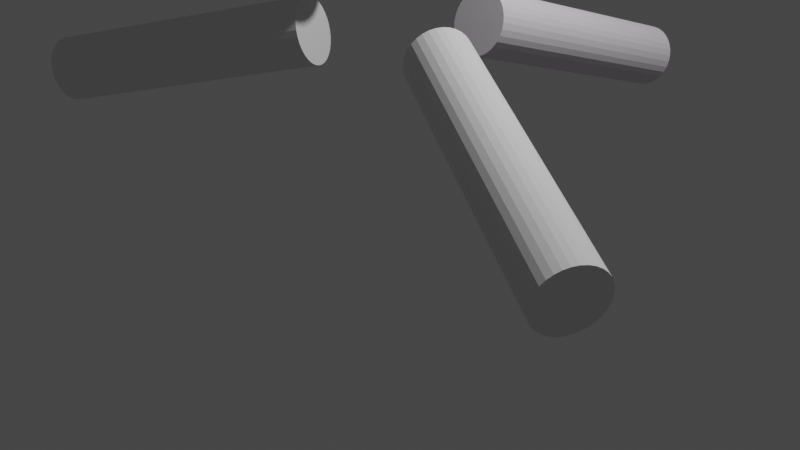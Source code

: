 # Source: metano.blend  (saved by Blender 3.0.42; exported with 4.5.12 LTS)
import bpy
from mathutils import Matrix  # noqa: F401  (used for matrix-valued properties, if any)

bpy.ops.wm.read_factory_settings(use_empty=True)
scene = bpy.context.scene
scene.name = 'Scene'

# ---- collections
col_collection = bpy.data.collections.new('Collection'); scene.collection.children.link(col_collection)

# ---- materials (node trees are filled in below, after node groups)
mat_material_001 = bpy.data.materials.new('Material.001')
mat_material_001.use_transparent_shadow = False
mat_material_001.diffuse_color = (0.8, 0.0, 0.02225, 1.0)
mat_material_007 = bpy.data.materials.new('Material.007')
mat_material_007.use_transparent_shadow = False
mat_material_003 = bpy.data.materials.new('Material.003')
mat_material_003.use_transparent_shadow = False
mat_material_003.diffuse_color = (0.005784, 0.0, 0.8, 1.0)
mat_material_004 = bpy.data.materials.new('Material.004')
mat_material_004.use_transparent_shadow = False
mat_material_004.diffuse_color = (0.0, 0.002222, 0.8, 1.0)
mat_material_006 = bpy.data.materials.new('Material.006')
mat_material_006.use_transparent_shadow = False
mat_material_006.diffuse_color = (0.7969, 0.7471, 0.8, 1.0)
mat_material_005 = bpy.data.materials.new('Material.005')
mat_material_005.use_transparent_shadow = False
mat_material_005.diffuse_color = (0.0, 0.0006772, 0.8, 1.0)
mat_material_002 = bpy.data.materials.new('Material.002')
mat_material_002.use_transparent_shadow = False
mat_material_002.diffuse_color = (0.0, 0.001458, 0.8, 1.0)

# ---- material node trees
mat_material_007.use_nodes = True; mat_material_007.node_tree.nodes.clear()
_N = mat_material_007.node_tree.nodes; _L = mat_material_007.node_tree.links
n0 = _N.new('ShaderNodeBsdfPrincipled'); n0.name = 'Principled BSDF'; n0.location = (10, 300)
n0.distribution = 'GGX'
n0.subsurface_method = 'RANDOM_WALK_SKIN'
n0.inputs[3].default_value = 1.45
n0.inputs[27].default_value = (0.0, 0.0, 0.0, 1.0)
n0.inputs[28].default_value = 1.0
n1 = _N.new('ShaderNodeOutputMaterial'); n1.name = 'Material Output'; n1.location = (300, 300)
_L.new(n0.outputs[0], n1.inputs[0])
n1.is_active_output = True

# ---- world
world_world = bpy.data.worlds.new('World'); scene.world = world_world
world_world.use_nodes = True; world_world.node_tree.nodes.clear()
_N = world_world.node_tree.nodes; _L = world_world.node_tree.links
n0 = _N.new('ShaderNodeOutputWorld'); n0.name = 'World Output'; n0.location = (300, 300)
n1 = _N.new('ShaderNodeBackground'); n1.name = 'Background'; n1.location = (10, 300)
n1.inputs[0].default_value = (0.05088, 0.05088, 0.05088, 1.0)
_L.new(n1.outputs[0], n0.inputs[0])
n0.is_active_output = True
world_world.color = (0.05088, 0.05088, 0.05088)
world_world.use_sun_shadow = False
world_world.sun_shadow_jitter_overblur = 0.0

# ---- cameras
cam_camera = bpy.data.cameras.new('Camera')
cam_camera.clip_end = 100.0
cam_camera.ortho_scale = 7.314

# ---- lights
light_light = bpy.data.lights.new('Light', 'POINT')
light_light.transmission_factor = 0.0
light_light.energy = 1000.0
light_light.shadow_soft_size = 0.1
light_light.shadow_maximum_resolution = 0.006
light_light.use_absolute_resolution = True

# ---- meshes
me_cylinder = bpy.data.meshes.new('Cylinder')
me_cylinder.from_pydata([(0.0, 1.0, -1.0), (0.0, 1.0, 1.0), (0.1951, 0.9808, -1.0), (0.1951, 0.9808, 1.0), (0.3827, 0.9239, -1.0), (0.3827, 0.9239, 1.0), (0.5556, 0.8315, -1.0), (0.5556, 0.8315, 1.0), (0.7071, 0.7071, -1.0), (0.7071, 0.7071, 1.0), (0.8315, 0.5556, -1.0), (0.8315, 0.5556, 1.0), (0.9239, 0.3827, -1.0), (0.9239, 0.3827, 1.0), (0.9808, 0.1951, -1.0), (0.9808, 0.1951, 1.0), (1.0, -4.371e-08, -1.0), (1.0, -4.371e-08, 1.0), (0.9808, -0.1951, -1.0), (0.9808, -0.1951, 1.0), (0.9239, -0.3827, -1.0), (0.9239, -0.3827, 1.0), (0.8315, -0.5556, -1.0), (0.8315, -0.5556, 1.0), (0.7071, -0.7071, -1.0), (0.7071, -0.7071, 1.0), (0.5556, -0.8315, -1.0), (0.5556, -0.8315, 1.0), (0.3827, -0.9239, -1.0), (0.3827, -0.9239, 1.0), (0.1951, -0.9808, -1.0), (0.1951, -0.9808, 1.0), (-8.742e-08, -1.0, -1.0), (-8.742e-08, -1.0, 1.0), (-0.1951, -0.9808, -1.0), (-0.1951, -0.9808, 1.0), (-0.3827, -0.9239, -1.0), (-0.3827, -0.9239, 1.0), (-0.5556, -0.8315, -1.0), (-0.5556, -0.8315, 1.0), (-0.7071, -0.7071, -1.0), (-0.7071, -0.7071, 1.0), (-0.8315, -0.5556, -1.0), (-0.8315, -0.5556, 1.0), (-0.9239, -0.3827, -1.0), (-0.9239, -0.3827, 1.0), (-0.9808, -0.1951, -1.0), (-0.9808, -0.1951, 1.0), (-1.0, 1.192e-08, -1.0), (-1.0, 1.192e-08, 1.0), (-0.9808, 0.1951, -1.0), (-0.9808, 0.1951, 1.0), (-0.9239, 0.3827, -1.0), (-0.9239, 0.3827, 1.0), (-0.8315, 0.5556, -1.0), (-0.8315, 0.5556, 1.0), (-0.7071, 0.7071, -1.0), (-0.7071, 0.7071, 1.0), (-0.5556, 0.8315, -1.0), (-0.5556, 0.8315, 1.0), (-0.3827, 0.9239, -1.0), (-0.3827, 0.9239, 1.0), (-0.1951, 0.9808, -1.0), (-0.1951, 0.9808, 1.0)], [], [(0, 1, 3, 2), (2, 3, 5, 4), (4, 5, 7, 6), (6, 7, 9, 8), (8, 9, 11, 10), (10, 11, 13, 12), (12, 13, 15, 14), (14, 15, 17, 16), (16, 17, 19, 18), (18, 19, 21, 20), (20, 21, 23, 22), (22, 23, 25, 24), (24, 25, 27, 26), (26, 27, 29, 28), (28, 29, 31, 30), (30, 31, 33, 32), (32, 33, 35, 34), (34, 35, 37, 36), (36, 37, 39, 38), (38, 39, 41, 40), (40, 41, 43, 42), (42, 43, 45, 44), (44, 45, 47, 46), (46, 47, 49, 48), (48, 49, 51, 50), (50, 51, 53, 52), (52, 53, 55, 54), (54, 55, 57, 56), (56, 57, 59, 58), (58, 59, 61, 60), (3, 1, 63, 61, 59, 57, 55, 53, 51, 49, 47, 45, 43, 41, 39, 37, 35, 33, 31, 29, 27, 25, 23, 21, 19, 17, 15, 13, 11, 9, 7, 5), (60, 61, 63, 62), (62, 63, 1, 0), (0, 2, 4, 6, 8, 10, 12, 14, 16, 18, 20, 22, 24, 26, 28, 30, 32, 34, 36, 38, 40, 42, 44, 46, 48, 50, 52, 54, 56, 58, 60, 62)])
_uv = me_cylinder.uv_layers.new(name='UVMap')
_uv.uv.foreach_set('vector', [1.0, 0.5, 1.0, 1.0, 0.9688, 1.0, 0.9688, 0.5, 0.9688, 0.5, 0.9688, 1.0, 0.9375, 1.0, 0.9375, 0.5, 0.9375, 0.5, 0.9375, 1.0, 0.9062, 1.0, 0.9062, 0.5, 0.9062, 0.5, 0.9062, 1.0, 0.875, 1.0, 0.875, 0.5, 0.875, 0.5, 0.875, 1.0, 0.8438, 1.0, 0.8438, 0.5, 0.8438, 0.5, 0.8438, 1.0, 0.8125, 1.0, 0.8125, 0.5, 0.8125, 0.5, 0.8125, 1.0, 0.7812, 1.0, 0.7812, 0.5, 0.7812, 0.5, 0.7812, 1.0, 0.75, 1.0, 0.75, 0.5, 0.75, 0.5, 0.75, 1.0, 0.7188, 1.0, 0.7188, 0.5, 0.7188, 0.5, 0.7188, 1.0, 0.6875, 1.0, 0.6875, 0.5, 0.6875, 0.5, 0.6875, 1.0, 0.6562, 1.0, 0.6562, 0.5, 0.6562, 0.5, 0.6562, 1.0, 0.625, 1.0, 0.625, 0.5, 0.625, 0.5, 0.625, 1.0, 0.5938, 1.0, 0.5938, 0.5, 0.5938, 0.5, 0.5938, 1.0, 0.5625, 1.0, 0.5625, 0.5, 0.5625, 0.5, 0.5625, 1.0, 0.5312, 1.0, 0.5312, 0.5, 0.5312, 0.5, 0.5312, 1.0, 0.5, 1.0, 0.5, 0.5, 0.5, 0.5, 0.5, 1.0, 0.4688, 1.0, 0.4688, 0.5, 0.4688, 0.5, 0.4688, 1.0, 0.4375, 1.0, 0.4375, 0.5, 0.4375, 0.5, 0.4375, 1.0, 0.4062, 1.0, 0.4062, 0.5, 0.4062, 0.5, 0.4062, 1.0, 0.375, 1.0, 0.375, 0.5, 0.375, 0.5, 0.375, 1.0, 0.3438, 1.0, 0.3438, 0.5, 0.3438, 0.5, 0.3438, 1.0, 0.3125, 1.0, 0.3125, 0.5, 0.3125, 0.5, 0.3125, 1.0, 0.2812, 1.0, 0.2812, 0.5, 0.2812, 0.5, 0.2812, 1.0, 0.25, 1.0, 0.25, 0.5, 0.25, 0.5, 0.25, 1.0, 0.2188, 1.0, 0.2188, 0.5, 0.2188, 0.5, 0.2188, 1.0, 0.1875, 1.0, 0.1875, 0.5, 0.1875, 0.5, 0.1875, 1.0, 0.1562, 1.0, 0.1562, 0.5, 0.1562, 0.5, 0.1562, 1.0, 0.125, 1.0, 0.125, 0.5, 0.125, 0.5, 0.125, 1.0, 0.09375, 1.0, 0.09375, 0.5, 0.09375, 0.5, 0.09375, 1.0, 0.0625, 1.0, 0.0625, 0.5, 0.2968, 0.4854, 0.25, 0.49, 0.2032, 0.4854, 0.1582, 0.4717, 0.1167, 0.4496, 0.08029, 0.4197, 0.05045, 0.3833, 0.02827, 0.3418, 0.01461, 0.2968, 0.01, 0.25, 0.01461, 0.2032, 0.02827, 0.1582, 0.05045, 0.1167, 0.08029, 0.08029, 0.1167, 0.05045, 0.1582, 0.02827, 0.2032, 0.01461, 0.25, 0.01, 0.2968, 0.01461, 0.3418, 0.02827, 0.3833, 0.05045, 0.4197, 0.08029, 0.4496, 0.1167, 0.4717, 0.1582, 0.4854, 0.2032, 0.49, 0.25, 0.4854, 0.2968, 0.4717, 0.3418, 0.4496, 0.3833, 0.4197, 0.4197, 0.3833, 0.4496, 0.3418, 0.4717, 0.0625, 0.5, 0.0625, 1.0, 0.03125, 1.0, 0.03125, 0.5, 0.03125, 0.5, 0.03125, 1.0, 0.0, 1.0, 0.0, 0.5, 0.75, 0.49, 0.7968, 0.4854, 0.8418, 0.4717, 0.8833, 0.4496, 0.9197, 0.4197, 0.9496, 0.3833, 0.9717, 0.3418, 0.9854, 0.2968, 0.99, 0.25, 0.9854, 0.2032, 0.9717, 0.1582, 0.9496, 0.1167, 0.9197, 0.08029, 0.8833, 0.05045, 0.8418, 0.02827, 0.7968, 0.01461, 0.75, 0.01, 0.7032, 0.01461, 0.6582, 0.02827, 0.6167, 0.05045, 0.5803, 0.08029, 0.5504, 0.1167, 0.5283, 0.1582, 0.5146, 0.2032, 0.51, 0.25, 0.5146, 0.2968, 0.5283, 0.3418, 0.5504, 0.3833, 0.5803, 0.4197, 0.6167, 0.4496, 0.6582, 0.4717, 0.7032, 0.4854])
me_cylinder.materials.append(mat_material_007)
me_cylinder.use_remesh_fix_poles = True
me_cylinder.use_remesh_preserve_attributes = False
me_cylinder.update()
me_cylinder_001 = bpy.data.meshes.new('Cylinder.001')
me_cylinder_001.from_pydata([(0.0, 1.0, -1.0), (0.0, 1.0, 1.0), (0.1951, 0.9808, -1.0), (0.1951, 0.9808, 1.0), (0.3827, 0.9239, -1.0), (0.3827, 0.9239, 1.0), (0.5556, 0.8315, -1.0), (0.5556, 0.8315, 1.0), (0.7071, 0.7071, -1.0), (0.7071, 0.7071, 1.0), (0.8315, 0.5556, -1.0), (0.8315, 0.5556, 1.0), (0.9239, 0.3827, -1.0), (0.9239, 0.3827, 1.0), (0.9808, 0.1951, -1.0), (0.9808, 0.1951, 1.0), (1.0, -4.371e-08, -1.0), (1.0, -4.371e-08, 1.0), (0.9808, -0.1951, -1.0), (0.9808, -0.1951, 1.0), (0.9239, -0.3827, -1.0), (0.9239, -0.3827, 1.0), (0.8315, -0.5556, -1.0), (0.8315, -0.5556, 1.0), (0.7071, -0.7071, -1.0), (0.7071, -0.7071, 1.0), (0.5556, -0.8315, -1.0), (0.5556, -0.8315, 1.0), (0.3827, -0.9239, -1.0), (0.3827, -0.9239, 1.0), (0.1951, -0.9808, -1.0), (0.1951, -0.9808, 1.0), (-8.742e-08, -1.0, -1.0), (-8.742e-08, -1.0, 1.0), (-0.1951, -0.9808, -1.0), (-0.1951, -0.9808, 1.0), (-0.3827, -0.9239, -1.0), (-0.3827, -0.9239, 1.0), (-0.5556, -0.8315, -1.0), (-0.5556, -0.8315, 1.0), (-0.7071, -0.7071, -1.0), (-0.7071, -0.7071, 1.0), (-0.8315, -0.5556, -1.0), (-0.8315, -0.5556, 1.0), (-0.9239, -0.3827, -1.0), (-0.9239, -0.3827, 1.0), (-0.9808, -0.1951, -1.0), (-0.9808, -0.1951, 1.0), (-1.0, 1.192e-08, -1.0), (-1.0, 1.192e-08, 1.0), (-0.9808, 0.1951, -1.0), (-0.9808, 0.1951, 1.0), (-0.9239, 0.3827, -1.0), (-0.9239, 0.3827, 1.0), (-0.8315, 0.5556, -1.0), (-0.8315, 0.5556, 1.0), (-0.7071, 0.7071, -1.0), (-0.7071, 0.7071, 1.0), (-0.5556, 0.8315, -1.0), (-0.5556, 0.8315, 1.0), (-0.3827, 0.9239, -1.0), (-0.3827, 0.9239, 1.0), (-0.1951, 0.9808, -1.0), (-0.1951, 0.9808, 1.0)], [], [(0, 1, 3, 2), (2, 3, 5, 4), (4, 5, 7, 6), (6, 7, 9, 8), (8, 9, 11, 10), (10, 11, 13, 12), (12, 13, 15, 14), (14, 15, 17, 16), (16, 17, 19, 18), (18, 19, 21, 20), (20, 21, 23, 22), (22, 23, 25, 24), (24, 25, 27, 26), (26, 27, 29, 28), (28, 29, 31, 30), (30, 31, 33, 32), (32, 33, 35, 34), (34, 35, 37, 36), (36, 37, 39, 38), (38, 39, 41, 40), (40, 41, 43, 42), (42, 43, 45, 44), (44, 45, 47, 46), (46, 47, 49, 48), (48, 49, 51, 50), (50, 51, 53, 52), (52, 53, 55, 54), (54, 55, 57, 56), (56, 57, 59, 58), (58, 59, 61, 60), (3, 1, 63, 61, 59, 57, 55, 53, 51, 49, 47, 45, 43, 41, 39, 37, 35, 33, 31, 29, 27, 25, 23, 21, 19, 17, 15, 13, 11, 9, 7, 5), (60, 61, 63, 62), (62, 63, 1, 0), (0, 2, 4, 6, 8, 10, 12, 14, 16, 18, 20, 22, 24, 26, 28, 30, 32, 34, 36, 38, 40, 42, 44, 46, 48, 50, 52, 54, 56, 58, 60, 62)])
_uv = me_cylinder_001.uv_layers.new(name='UVMap')
_uv.uv.foreach_set('vector', [1.0, 0.5, 1.0, 1.0, 0.9688, 1.0, 0.9688, 0.5, 0.9688, 0.5, 0.9688, 1.0, 0.9375, 1.0, 0.9375, 0.5, 0.9375, 0.5, 0.9375, 1.0, 0.9062, 1.0, 0.9062, 0.5, 0.9062, 0.5, 0.9062, 1.0, 0.875, 1.0, 0.875, 0.5, 0.875, 0.5, 0.875, 1.0, 0.8438, 1.0, 0.8438, 0.5, 0.8438, 0.5, 0.8438, 1.0, 0.8125, 1.0, 0.8125, 0.5, 0.8125, 0.5, 0.8125, 1.0, 0.7812, 1.0, 0.7812, 0.5, 0.7812, 0.5, 0.7812, 1.0, 0.75, 1.0, 0.75, 0.5, 0.75, 0.5, 0.75, 1.0, 0.7188, 1.0, 0.7188, 0.5, 0.7188, 0.5, 0.7188, 1.0, 0.6875, 1.0, 0.6875, 0.5, 0.6875, 0.5, 0.6875, 1.0, 0.6562, 1.0, 0.6562, 0.5, 0.6562, 0.5, 0.6562, 1.0, 0.625, 1.0, 0.625, 0.5, 0.625, 0.5, 0.625, 1.0, 0.5938, 1.0, 0.5938, 0.5, 0.5938, 0.5, 0.5938, 1.0, 0.5625, 1.0, 0.5625, 0.5, 0.5625, 0.5, 0.5625, 1.0, 0.5312, 1.0, 0.5312, 0.5, 0.5312, 0.5, 0.5312, 1.0, 0.5, 1.0, 0.5, 0.5, 0.5, 0.5, 0.5, 1.0, 0.4688, 1.0, 0.4688, 0.5, 0.4688, 0.5, 0.4688, 1.0, 0.4375, 1.0, 0.4375, 0.5, 0.4375, 0.5, 0.4375, 1.0, 0.4062, 1.0, 0.4062, 0.5, 0.4062, 0.5, 0.4062, 1.0, 0.375, 1.0, 0.375, 0.5, 0.375, 0.5, 0.375, 1.0, 0.3438, 1.0, 0.3438, 0.5, 0.3438, 0.5, 0.3438, 1.0, 0.3125, 1.0, 0.3125, 0.5, 0.3125, 0.5, 0.3125, 1.0, 0.2812, 1.0, 0.2812, 0.5, 0.2812, 0.5, 0.2812, 1.0, 0.25, 1.0, 0.25, 0.5, 0.25, 0.5, 0.25, 1.0, 0.2188, 1.0, 0.2188, 0.5, 0.2188, 0.5, 0.2188, 1.0, 0.1875, 1.0, 0.1875, 0.5, 0.1875, 0.5, 0.1875, 1.0, 0.1562, 1.0, 0.1562, 0.5, 0.1562, 0.5, 0.1562, 1.0, 0.125, 1.0, 0.125, 0.5, 0.125, 0.5, 0.125, 1.0, 0.09375, 1.0, 0.09375, 0.5, 0.09375, 0.5, 0.09375, 1.0, 0.0625, 1.0, 0.0625, 0.5, 0.2968, 0.4854, 0.25, 0.49, 0.2032, 0.4854, 0.1582, 0.4717, 0.1167, 0.4496, 0.08029, 0.4197, 0.05045, 0.3833, 0.02827, 0.3418, 0.01461, 0.2968, 0.01, 0.25, 0.01461, 0.2032, 0.02827, 0.1582, 0.05045, 0.1167, 0.08029, 0.08029, 0.1167, 0.05045, 0.1582, 0.02827, 0.2032, 0.01461, 0.25, 0.01, 0.2968, 0.01461, 0.3418, 0.02827, 0.3833, 0.05045, 0.4197, 0.08029, 0.4496, 0.1167, 0.4717, 0.1582, 0.4854, 0.2032, 0.49, 0.25, 0.4854, 0.2968, 0.4717, 0.3418, 0.4496, 0.3833, 0.4197, 0.4197, 0.3833, 0.4496, 0.3418, 0.4717, 0.0625, 0.5, 0.0625, 1.0, 0.03125, 1.0, 0.03125, 0.5, 0.03125, 0.5, 0.03125, 1.0, 0.0, 1.0, 0.0, 0.5, 0.75, 0.49, 0.7968, 0.4854, 0.8418, 0.4717, 0.8833, 0.4496, 0.9197, 0.4197, 0.9496, 0.3833, 0.9717, 0.3418, 0.9854, 0.2968, 0.99, 0.25, 0.9854, 0.2032, 0.9717, 0.1582, 0.9496, 0.1167, 0.9197, 0.08029, 0.8833, 0.05045, 0.8418, 0.02827, 0.7968, 0.01461, 0.75, 0.01, 0.7032, 0.01461, 0.6582, 0.02827, 0.6167, 0.05045, 0.5803, 0.08029, 0.5504, 0.1167, 0.5283, 0.1582, 0.5146, 0.2032, 0.51, 0.25, 0.5146, 0.2968, 0.5283, 0.3418, 0.5504, 0.3833, 0.5803, 0.4197, 0.6167, 0.4496, 0.6582, 0.4717, 0.7032, 0.4854])
me_cylinder_001.use_remesh_fix_poles = True
me_cylinder_001.use_remesh_preserve_attributes = False
me_cylinder_001.update()
me_cylinder_002 = bpy.data.meshes.new('Cylinder.002')
me_cylinder_002.from_pydata([(0.0, 1.0, -1.0), (0.0, 1.0, 1.0), (0.1951, 0.9808, -1.0), (0.1951, 0.9808, 1.0), (0.3827, 0.9239, -1.0), (0.3827, 0.9239, 1.0), (0.5556, 0.8315, -1.0), (0.5556, 0.8315, 1.0), (0.7071, 0.7071, -1.0), (0.7071, 0.7071, 1.0), (0.8315, 0.5556, -1.0), (0.8315, 0.5556, 1.0), (0.9239, 0.3827, -1.0), (0.9239, 0.3827, 1.0), (0.9808, 0.1951, -1.0), (0.9808, 0.1951, 1.0), (1.0, -4.371e-08, -1.0), (1.0, -4.371e-08, 1.0), (0.9808, -0.1951, -1.0), (0.9808, -0.1951, 1.0), (0.9239, -0.3827, -1.0), (0.9239, -0.3827, 1.0), (0.8315, -0.5556, -1.0), (0.8315, -0.5556, 1.0), (0.7071, -0.7071, -1.0), (0.7071, -0.7071, 1.0), (0.5556, -0.8315, -1.0), (0.5556, -0.8315, 1.0), (0.3827, -0.9239, -1.0), (0.3827, -0.9239, 1.0), (0.1951, -0.9808, -1.0), (0.1951, -0.9808, 1.0), (-8.742e-08, -1.0, -1.0), (-8.742e-08, -1.0, 1.0), (-0.1951, -0.9808, -1.0), (-0.1951, -0.9808, 1.0), (-0.3827, -0.9239, -1.0), (-0.3827, -0.9239, 1.0), (-0.5556, -0.8315, -1.0), (-0.5556, -0.8315, 1.0), (-0.7071, -0.7071, -1.0), (-0.7071, -0.7071, 1.0), (-0.8315, -0.5556, -1.0), (-0.8315, -0.5556, 1.0), (-0.9239, -0.3827, -1.0), (-0.9239, -0.3827, 1.0), (-0.9808, -0.1951, -1.0), (-0.9808, -0.1951, 1.0), (-1.0, 1.192e-08, -1.0), (-1.0, 1.192e-08, 1.0), (-0.9808, 0.1951, -1.0), (-0.9808, 0.1951, 1.0), (-0.9239, 0.3827, -1.0), (-0.9239, 0.3827, 1.0), (-0.8315, 0.5556, -1.0), (-0.8315, 0.5556, 1.0), (-0.7071, 0.7071, -1.0), (-0.7071, 0.7071, 1.0), (-0.5556, 0.8315, -1.0), (-0.5556, 0.8315, 1.0), (-0.3827, 0.9239, -1.0), (-0.3827, 0.9239, 1.0), (-0.1951, 0.9808, -1.0), (-0.1951, 0.9808, 1.0)], [], [(0, 1, 3, 2), (2, 3, 5, 4), (4, 5, 7, 6), (6, 7, 9, 8), (8, 9, 11, 10), (10, 11, 13, 12), (12, 13, 15, 14), (14, 15, 17, 16), (16, 17, 19, 18), (18, 19, 21, 20), (20, 21, 23, 22), (22, 23, 25, 24), (24, 25, 27, 26), (26, 27, 29, 28), (28, 29, 31, 30), (30, 31, 33, 32), (32, 33, 35, 34), (34, 35, 37, 36), (36, 37, 39, 38), (38, 39, 41, 40), (40, 41, 43, 42), (42, 43, 45, 44), (44, 45, 47, 46), (46, 47, 49, 48), (48, 49, 51, 50), (50, 51, 53, 52), (52, 53, 55, 54), (54, 55, 57, 56), (56, 57, 59, 58), (58, 59, 61, 60), (3, 1, 63, 61, 59, 57, 55, 53, 51, 49, 47, 45, 43, 41, 39, 37, 35, 33, 31, 29, 27, 25, 23, 21, 19, 17, 15, 13, 11, 9, 7, 5), (60, 61, 63, 62), (62, 63, 1, 0), (0, 2, 4, 6, 8, 10, 12, 14, 16, 18, 20, 22, 24, 26, 28, 30, 32, 34, 36, 38, 40, 42, 44, 46, 48, 50, 52, 54, 56, 58, 60, 62)])
_uv = me_cylinder_002.uv_layers.new(name='UVMap')
_uv.uv.foreach_set('vector', [1.0, 0.5, 1.0, 1.0, 0.9688, 1.0, 0.9688, 0.5, 0.9688, 0.5, 0.9688, 1.0, 0.9375, 1.0, 0.9375, 0.5, 0.9375, 0.5, 0.9375, 1.0, 0.9062, 1.0, 0.9062, 0.5, 0.9062, 0.5, 0.9062, 1.0, 0.875, 1.0, 0.875, 0.5, 0.875, 0.5, 0.875, 1.0, 0.8438, 1.0, 0.8438, 0.5, 0.8438, 0.5, 0.8438, 1.0, 0.8125, 1.0, 0.8125, 0.5, 0.8125, 0.5, 0.8125, 1.0, 0.7812, 1.0, 0.7812, 0.5, 0.7812, 0.5, 0.7812, 1.0, 0.75, 1.0, 0.75, 0.5, 0.75, 0.5, 0.75, 1.0, 0.7188, 1.0, 0.7188, 0.5, 0.7188, 0.5, 0.7188, 1.0, 0.6875, 1.0, 0.6875, 0.5, 0.6875, 0.5, 0.6875, 1.0, 0.6562, 1.0, 0.6562, 0.5, 0.6562, 0.5, 0.6562, 1.0, 0.625, 1.0, 0.625, 0.5, 0.625, 0.5, 0.625, 1.0, 0.5938, 1.0, 0.5938, 0.5, 0.5938, 0.5, 0.5938, 1.0, 0.5625, 1.0, 0.5625, 0.5, 0.5625, 0.5, 0.5625, 1.0, 0.5312, 1.0, 0.5312, 0.5, 0.5312, 0.5, 0.5312, 1.0, 0.5, 1.0, 0.5, 0.5, 0.5, 0.5, 0.5, 1.0, 0.4688, 1.0, 0.4688, 0.5, 0.4688, 0.5, 0.4688, 1.0, 0.4375, 1.0, 0.4375, 0.5, 0.4375, 0.5, 0.4375, 1.0, 0.4062, 1.0, 0.4062, 0.5, 0.4062, 0.5, 0.4062, 1.0, 0.375, 1.0, 0.375, 0.5, 0.375, 0.5, 0.375, 1.0, 0.3438, 1.0, 0.3438, 0.5, 0.3438, 0.5, 0.3438, 1.0, 0.3125, 1.0, 0.3125, 0.5, 0.3125, 0.5, 0.3125, 1.0, 0.2812, 1.0, 0.2812, 0.5, 0.2812, 0.5, 0.2812, 1.0, 0.25, 1.0, 0.25, 0.5, 0.25, 0.5, 0.25, 1.0, 0.2188, 1.0, 0.2188, 0.5, 0.2188, 0.5, 0.2188, 1.0, 0.1875, 1.0, 0.1875, 0.5, 0.1875, 0.5, 0.1875, 1.0, 0.1562, 1.0, 0.1562, 0.5, 0.1562, 0.5, 0.1562, 1.0, 0.125, 1.0, 0.125, 0.5, 0.125, 0.5, 0.125, 1.0, 0.09375, 1.0, 0.09375, 0.5, 0.09375, 0.5, 0.09375, 1.0, 0.0625, 1.0, 0.0625, 0.5, 0.2968, 0.4854, 0.25, 0.49, 0.2032, 0.4854, 0.1582, 0.4717, 0.1167, 0.4496, 0.08029, 0.4197, 0.05045, 0.3833, 0.02827, 0.3418, 0.01461, 0.2968, 0.01, 0.25, 0.01461, 0.2032, 0.02827, 0.1582, 0.05045, 0.1167, 0.08029, 0.08029, 0.1167, 0.05045, 0.1582, 0.02827, 0.2032, 0.01461, 0.25, 0.01, 0.2968, 0.01461, 0.3418, 0.02827, 0.3833, 0.05045, 0.4197, 0.08029, 0.4496, 0.1167, 0.4717, 0.1582, 0.4854, 0.2032, 0.49, 0.25, 0.4854, 0.2968, 0.4717, 0.3418, 0.4496, 0.3833, 0.4197, 0.4197, 0.3833, 0.4496, 0.3418, 0.4717, 0.0625, 0.5, 0.0625, 1.0, 0.03125, 1.0, 0.03125, 0.5, 0.03125, 0.5, 0.03125, 1.0, 0.0, 1.0, 0.0, 0.5, 0.75, 0.49, 0.7968, 0.4854, 0.8418, 0.4717, 0.8833, 0.4496, 0.9197, 0.4197, 0.9496, 0.3833, 0.9717, 0.3418, 0.9854, 0.2968, 0.99, 0.25, 0.9854, 0.2032, 0.9717, 0.1582, 0.9496, 0.1167, 0.9197, 0.08029, 0.8833, 0.05045, 0.8418, 0.02827, 0.7968, 0.01461, 0.75, 0.01, 0.7032, 0.01461, 0.6582, 0.02827, 0.6167, 0.05045, 0.5803, 0.08029, 0.5504, 0.1167, 0.5283, 0.1582, 0.5146, 0.2032, 0.51, 0.25, 0.5146, 0.2968, 0.5283, 0.3418, 0.5504, 0.3833, 0.5803, 0.4197, 0.6167, 0.4496, 0.6582, 0.4717, 0.7032, 0.4854])
me_cylinder_002.materials.append(mat_material_006)
me_cylinder_002.use_remesh_fix_poles = True
me_cylinder_002.use_remesh_preserve_attributes = False
me_cylinder_002.update()
me_cylinder_003 = bpy.data.meshes.new('Cylinder.003')
me_cylinder_003.from_pydata([(0.0, 1.0, -1.0), (0.0, 1.0, 1.0), (0.1951, 0.9808, -1.0), (0.1951, 0.9808, 1.0), (0.3827, 0.9239, -1.0), (0.3827, 0.9239, 1.0), (0.5556, 0.8315, -1.0), (0.5556, 0.8315, 1.0), (0.7071, 0.7071, -1.0), (0.7071, 0.7071, 1.0), (0.8315, 0.5556, -1.0), (0.8315, 0.5556, 1.0), (0.9239, 0.3827, -1.0), (0.9239, 0.3827, 1.0), (0.9808, 0.1951, -1.0), (0.9808, 0.1951, 1.0), (1.0, -4.371e-08, -1.0), (1.0, -4.371e-08, 1.0), (0.9808, -0.1951, -1.0), (0.9808, -0.1951, 1.0), (0.9239, -0.3827, -1.0), (0.9239, -0.3827, 1.0), (0.8315, -0.5556, -1.0), (0.8315, -0.5556, 1.0), (0.7071, -0.7071, -1.0), (0.7071, -0.7071, 1.0), (0.5556, -0.8315, -1.0), (0.5556, -0.8315, 1.0), (0.3827, -0.9239, -1.0), (0.3827, -0.9239, 1.0), (0.1951, -0.9808, -1.0), (0.1951, -0.9808, 1.0), (-8.742e-08, -1.0, -1.0), (-8.742e-08, -1.0, 1.0), (-0.1951, -0.9808, -1.0), (-0.1951, -0.9808, 1.0), (-0.3827, -0.9239, -1.0), (-0.3827, -0.9239, 1.0), (-0.5556, -0.8315, -1.0), (-0.5556, -0.8315, 1.0), (-0.7071, -0.7071, -1.0), (-0.7071, -0.7071, 1.0), (-0.8315, -0.5556, -1.0), (-0.8315, -0.5556, 1.0), (-0.9239, -0.3827, -1.0), (-0.9239, -0.3827, 1.0), (-0.9808, -0.1951, -1.0), (-0.9808, -0.1951, 1.0), (-1.0, 1.192e-08, -1.0), (-1.0, 1.192e-08, 1.0), (-0.9808, 0.1951, -1.0), (-0.9808, 0.1951, 1.0), (-0.9239, 0.3827, -1.0), (-0.9239, 0.3827, 1.0), (-0.8315, 0.5556, -1.0), (-0.8315, 0.5556, 1.0), (-0.7071, 0.7071, -1.0), (-0.7071, 0.7071, 1.0), (-0.5556, 0.8315, -1.0), (-0.5556, 0.8315, 1.0), (-0.3827, 0.9239, -1.0), (-0.3827, 0.9239, 1.0), (-0.1951, 0.9808, -1.0), (-0.1951, 0.9808, 1.0)], [], [(0, 1, 3, 2), (2, 3, 5, 4), (4, 5, 7, 6), (6, 7, 9, 8), (8, 9, 11, 10), (10, 11, 13, 12), (12, 13, 15, 14), (14, 15, 17, 16), (16, 17, 19, 18), (18, 19, 21, 20), (20, 21, 23, 22), (22, 23, 25, 24), (24, 25, 27, 26), (26, 27, 29, 28), (28, 29, 31, 30), (30, 31, 33, 32), (32, 33, 35, 34), (34, 35, 37, 36), (36, 37, 39, 38), (38, 39, 41, 40), (40, 41, 43, 42), (42, 43, 45, 44), (44, 45, 47, 46), (46, 47, 49, 48), (48, 49, 51, 50), (50, 51, 53, 52), (52, 53, 55, 54), (54, 55, 57, 56), (56, 57, 59, 58), (58, 59, 61, 60), (3, 1, 63, 61, 59, 57, 55, 53, 51, 49, 47, 45, 43, 41, 39, 37, 35, 33, 31, 29, 27, 25, 23, 21, 19, 17, 15, 13, 11, 9, 7, 5), (60, 61, 63, 62), (62, 63, 1, 0), (0, 2, 4, 6, 8, 10, 12, 14, 16, 18, 20, 22, 24, 26, 28, 30, 32, 34, 36, 38, 40, 42, 44, 46, 48, 50, 52, 54, 56, 58, 60, 62)])
_uv = me_cylinder_003.uv_layers.new(name='UVMap')
_uv.uv.foreach_set('vector', [1.0, 0.5, 1.0, 1.0, 0.9688, 1.0, 0.9688, 0.5, 0.9688, 0.5, 0.9688, 1.0, 0.9375, 1.0, 0.9375, 0.5, 0.9375, 0.5, 0.9375, 1.0, 0.9062, 1.0, 0.9062, 0.5, 0.9062, 0.5, 0.9062, 1.0, 0.875, 1.0, 0.875, 0.5, 0.875, 0.5, 0.875, 1.0, 0.8438, 1.0, 0.8438, 0.5, 0.8438, 0.5, 0.8438, 1.0, 0.8125, 1.0, 0.8125, 0.5, 0.8125, 0.5, 0.8125, 1.0, 0.7812, 1.0, 0.7812, 0.5, 0.7812, 0.5, 0.7812, 1.0, 0.75, 1.0, 0.75, 0.5, 0.75, 0.5, 0.75, 1.0, 0.7188, 1.0, 0.7188, 0.5, 0.7188, 0.5, 0.7188, 1.0, 0.6875, 1.0, 0.6875, 0.5, 0.6875, 0.5, 0.6875, 1.0, 0.6562, 1.0, 0.6562, 0.5, 0.6562, 0.5, 0.6562, 1.0, 0.625, 1.0, 0.625, 0.5, 0.625, 0.5, 0.625, 1.0, 0.5938, 1.0, 0.5938, 0.5, 0.5938, 0.5, 0.5938, 1.0, 0.5625, 1.0, 0.5625, 0.5, 0.5625, 0.5, 0.5625, 1.0, 0.5312, 1.0, 0.5312, 0.5, 0.5312, 0.5, 0.5312, 1.0, 0.5, 1.0, 0.5, 0.5, 0.5, 0.5, 0.5, 1.0, 0.4688, 1.0, 0.4688, 0.5, 0.4688, 0.5, 0.4688, 1.0, 0.4375, 1.0, 0.4375, 0.5, 0.4375, 0.5, 0.4375, 1.0, 0.4062, 1.0, 0.4062, 0.5, 0.4062, 0.5, 0.4062, 1.0, 0.375, 1.0, 0.375, 0.5, 0.375, 0.5, 0.375, 1.0, 0.3438, 1.0, 0.3438, 0.5, 0.3438, 0.5, 0.3438, 1.0, 0.3125, 1.0, 0.3125, 0.5, 0.3125, 0.5, 0.3125, 1.0, 0.2812, 1.0, 0.2812, 0.5, 0.2812, 0.5, 0.2812, 1.0, 0.25, 1.0, 0.25, 0.5, 0.25, 0.5, 0.25, 1.0, 0.2188, 1.0, 0.2188, 0.5, 0.2188, 0.5, 0.2188, 1.0, 0.1875, 1.0, 0.1875, 0.5, 0.1875, 0.5, 0.1875, 1.0, 0.1562, 1.0, 0.1562, 0.5, 0.1562, 0.5, 0.1562, 1.0, 0.125, 1.0, 0.125, 0.5, 0.125, 0.5, 0.125, 1.0, 0.09375, 1.0, 0.09375, 0.5, 0.09375, 0.5, 0.09375, 1.0, 0.0625, 1.0, 0.0625, 0.5, 0.2968, 0.4854, 0.25, 0.49, 0.2032, 0.4854, 0.1582, 0.4717, 0.1167, 0.4496, 0.08029, 0.4197, 0.05045, 0.3833, 0.02827, 0.3418, 0.01461, 0.2968, 0.01, 0.25, 0.01461, 0.2032, 0.02827, 0.1582, 0.05045, 0.1167, 0.08029, 0.08029, 0.1167, 0.05045, 0.1582, 0.02827, 0.2032, 0.01461, 0.25, 0.01, 0.2968, 0.01461, 0.3418, 0.02827, 0.3833, 0.05045, 0.4197, 0.08029, 0.4496, 0.1167, 0.4717, 0.1582, 0.4854, 0.2032, 0.49, 0.25, 0.4854, 0.2968, 0.4717, 0.3418, 0.4496, 0.3833, 0.4197, 0.4197, 0.3833, 0.4496, 0.3418, 0.4717, 0.0625, 0.5, 0.0625, 1.0, 0.03125, 1.0, 0.03125, 0.5, 0.03125, 0.5, 0.03125, 1.0, 0.0, 1.0, 0.0, 0.5, 0.75, 0.49, 0.7968, 0.4854, 0.8418, 0.4717, 0.8833, 0.4496, 0.9197, 0.4197, 0.9496, 0.3833, 0.9717, 0.3418, 0.9854, 0.2968, 0.99, 0.25, 0.9854, 0.2032, 0.9717, 0.1582, 0.9496, 0.1167, 0.9197, 0.08029, 0.8833, 0.05045, 0.8418, 0.02827, 0.7968, 0.01461, 0.75, 0.01, 0.7032, 0.01461, 0.6582, 0.02827, 0.6167, 0.05045, 0.5803, 0.08029, 0.5504, 0.1167, 0.5283, 0.1582, 0.5146, 0.2032, 0.51, 0.25, 0.5146, 0.2968, 0.5283, 0.3418, 0.5504, 0.3833, 0.5803, 0.4197, 0.6167, 0.4496, 0.6582, 0.4717, 0.7032, 0.4854])
me_cylinder_003.use_remesh_fix_poles = True
me_cylinder_003.use_remesh_preserve_attributes = False
me_cylinder_003.update()

# ---- curves / text
cu_surfsphere = bpy.data.curves.new('SurfSphere', 'CURVE')
cu_surfsphere.dimensions = '3D'
_sp = cu_surfsphere.splines.new('NURBS'); _sp.points.add(39)
_sp.points.foreach_set('co', [0.0, 0.0, -1.0, 1.0, -1.0, 0.0, -1.0, 0.7071, -1.0, 0.0, 0.0, 1.0, -1.0, 0.0, 1.0, 0.7071, 0.0, 0.0, 1.0, 1.0, 0.0, 0.0, -1.0, 0.3536, -1.0, -1.0, -1.0, 0.25, -1.0, -1.0, 0.0, 0.3536, -1.0, -1.0, 1.0, 0.25, 0.0, 0.0, 1.0, 0.3536, 0.0, 0.0, -1.0, 1.0, 0.0, -1.0, -1.0, 0.7071, 0.0, -1.0, 0.0, 1.0, 0.0, -1.0, 1.0, 0.7071, 0.0, 0.0, 1.0, 1.0, 0.0, 0.0, -1.0, 0.3536, 1.0, -1.0, -1.0, 0.25, 1.0, -1.0, 0.0, 0.3536, 1.0, -1.0, 1.0, 0.25, 0.0, 0.0, 1.0, 0.3536, 0.0, 0.0, -1.0, 1.0, 1.0, 0.0, -1.0, 0.7071, 1.0, 0.0, 0.0, 1.0, 1.0, 0.0, 1.0, 0.7071, 0.0, 0.0, 1.0, 1.0, 0.0, 0.0, -1.0, 0.3536, 1.0, 1.0, -1.0, 0.25, 1.0, 1.0, 0.0, 0.3536, 1.0, 1.0, 1.0, 0.25, 0.0, 0.0, 1.0, 0.3536, 0.0, 0.0, -1.0, 1.0, 0.0, 1.0, -1.0, 0.7071, 0.0, 1.0, 0.0, 1.0, 0.0, 1.0, 1.0, 0.7071, 0.0, 0.0, 1.0, 1.0, 0.0, 0.0, -1.0, 0.3536, -1.0, 1.0, -1.0, 0.25, -1.0, 1.0, 0.0, 0.3536, -1.0, 1.0, 1.0, 0.25, 0.0, 0.0, 1.0, 0.3536])
_sp.points.foreach_set('radius', [0.0, 0.0, 0.0, 0.0, 0.0, 0.0, 0.0, 0.0, 0.0, 0.0, 0.0, 0.0, 0.0, 0.0, 0.0, 0.0, 0.0, 0.0, 0.0, 0.0, 0.0, 0.0, 0.0, 0.0, 0.0, 0.0, 0.0, 0.0, 0.0, 0.0, 0.0, 0.0, 0.0, 0.0, 0.0, 0.0, 0.0, 0.0, 0.0, 0.0])
_sp.order_u = 3
_sp.resolution_u = 4
_sp.resolution_v = 4
_sp.use_cyclic_v = True
_sp.use_endpoint_u = True
_sp.use_bezier_u = True
cu_surfsphere.materials.append(mat_material_001)
cu_surfsphere.resolution_u = 4
cu_surfsphere.resolution_v = 4
cu_surfsphere.fill_mode = 'FULL'
cu_surfsphere_001 = bpy.data.curves.new('SurfSphere.001', 'CURVE')
cu_surfsphere_001.dimensions = '3D'
_sp = cu_surfsphere_001.splines.new('NURBS'); _sp.points.add(39)
_sp.points.foreach_set('co', [0.0, 0.0, -1.0, 1.0, -1.0, 0.0, -1.0, 0.7071, -1.0, 0.0, 0.0, 1.0, -1.0, 0.0, 1.0, 0.7071, 0.0, 0.0, 1.0, 1.0, 0.0, 0.0, -1.0, 0.3536, -1.0, -1.0, -1.0, 0.25, -1.0, -1.0, 0.0, 0.3536, -1.0, -1.0, 1.0, 0.25, 0.0, 0.0, 1.0, 0.3536, 0.0, 0.0, -1.0, 1.0, 0.0, -1.0, -1.0, 0.7071, 0.0, -1.0, 0.0, 1.0, 0.0, -1.0, 1.0, 0.7071, 0.0, 0.0, 1.0, 1.0, 0.0, 0.0, -1.0, 0.3536, 1.0, -1.0, -1.0, 0.25, 1.0, -1.0, 0.0, 0.3536, 1.0, -1.0, 1.0, 0.25, 0.0, 0.0, 1.0, 0.3536, 0.0, 0.0, -1.0, 1.0, 1.0, 0.0, -1.0, 0.7071, 1.0, 0.0, 0.0, 1.0, 1.0, 0.0, 1.0, 0.7071, 0.0, 0.0, 1.0, 1.0, 0.0, 0.0, -1.0, 0.3536, 1.0, 1.0, -1.0, 0.25, 1.0, 1.0, 0.0, 0.3536, 1.0, 1.0, 1.0, 0.25, 0.0, 0.0, 1.0, 0.3536, 0.0, 0.0, -1.0, 1.0, 0.0, 1.0, -1.0, 0.7071, 0.0, 1.0, 0.0, 1.0, 0.0, 1.0, 1.0, 0.7071, 0.0, 0.0, 1.0, 1.0, 0.0, 0.0, -1.0, 0.3536, -1.0, 1.0, -1.0, 0.25, -1.0, 1.0, 0.0, 0.3536, -1.0, 1.0, 1.0, 0.25, 0.0, 0.0, 1.0, 0.3536])
_sp.points.foreach_set('radius', [0.0, 0.0, 0.0, 0.0, 0.0, 0.0, 0.0, 0.0, 0.0, 0.0, 0.0, 0.0, 0.0, 0.0, 0.0, 0.0, 0.0, 0.0, 0.0, 0.0, 0.0, 0.0, 0.0, 0.0, 0.0, 0.0, 0.0, 0.0, 0.0, 0.0, 0.0, 0.0, 0.0, 0.0, 0.0, 0.0, 0.0, 0.0, 0.0, 0.0])
_sp.order_u = 3
_sp.resolution_u = 4
_sp.resolution_v = 4
_sp.use_cyclic_v = True
_sp.use_endpoint_u = True
_sp.use_bezier_u = True
cu_surfsphere_001.materials.append(mat_material_003)
cu_surfsphere_001.resolution_u = 4
cu_surfsphere_001.resolution_v = 4
cu_surfsphere_001.fill_mode = 'FULL'
cu_surfsphere_002 = bpy.data.curves.new('SurfSphere.002', 'CURVE')
cu_surfsphere_002.dimensions = '3D'
_sp = cu_surfsphere_002.splines.new('NURBS'); _sp.points.add(39)
_sp.points.foreach_set('co', [0.0, 0.0, -1.0, 1.0, -1.0, 0.0, -1.0, 0.7071, -1.0, 0.0, 0.0, 1.0, -1.0, 0.0, 1.0, 0.7071, 0.0, 0.0, 1.0, 1.0, 0.0, 0.0, -1.0, 0.3536, -1.0, -1.0, -1.0, 0.25, -1.0, -1.0, 0.0, 0.3536, -1.0, -1.0, 1.0, 0.25, 0.0, 0.0, 1.0, 0.3536, 0.0, 0.0, -1.0, 1.0, 0.0, -1.0, -1.0, 0.7071, 0.0, -1.0, 0.0, 1.0, 0.0, -1.0, 1.0, 0.7071, 0.0, 0.0, 1.0, 1.0, 0.0, 0.0, -1.0, 0.3536, 1.0, -1.0, -1.0, 0.25, 1.0, -1.0, 0.0, 0.3536, 1.0, -1.0, 1.0, 0.25, 0.0, 0.0, 1.0, 0.3536, 0.0, 0.0, -1.0, 1.0, 1.0, 0.0, -1.0, 0.7071, 1.0, 0.0, 0.0, 1.0, 1.0, 0.0, 1.0, 0.7071, 0.0, 0.0, 1.0, 1.0, 0.0, 0.0, -1.0, 0.3536, 1.0, 1.0, -1.0, 0.25, 1.0, 1.0, 0.0, 0.3536, 1.0, 1.0, 1.0, 0.25, 0.0, 0.0, 1.0, 0.3536, 0.0, 0.0, -1.0, 1.0, 0.0, 1.0, -1.0, 0.7071, 0.0, 1.0, 0.0, 1.0, 0.0, 1.0, 1.0, 0.7071, 0.0, 0.0, 1.0, 1.0, 0.0, 0.0, -1.0, 0.3536, -1.0, 1.0, -1.0, 0.25, -1.0, 1.0, 0.0, 0.3536, -1.0, 1.0, 1.0, 0.25, 0.0, 0.0, 1.0, 0.3536])
_sp.points.foreach_set('radius', [0.0, 0.0, 0.0, 0.0, 0.0, 0.0, 0.0, 0.0, 0.0, 0.0, 0.0, 0.0, 0.0, 0.0, 0.0, 0.0, 0.0, 0.0, 0.0, 0.0, 0.0, 0.0, 0.0, 0.0, 0.0, 0.0, 0.0, 0.0, 0.0, 0.0, 0.0, 0.0, 0.0, 0.0, 0.0, 0.0, 0.0, 0.0, 0.0, 0.0])
_sp.order_u = 3
_sp.resolution_u = 4
_sp.resolution_v = 4
_sp.use_cyclic_v = True
_sp.use_endpoint_u = True
_sp.use_bezier_u = True
cu_surfsphere_002.materials.append(mat_material_004)
cu_surfsphere_002.resolution_u = 4
cu_surfsphere_002.resolution_v = 4
cu_surfsphere_002.fill_mode = 'FULL'
cu_surfsphere_003 = bpy.data.curves.new('SurfSphere.003', 'CURVE')
cu_surfsphere_003.dimensions = '3D'
_sp = cu_surfsphere_003.splines.new('NURBS'); _sp.points.add(39)
_sp.points.foreach_set('co', [0.0, 0.0, -1.0, 1.0, -1.0, 0.0, -1.0, 0.7071, -1.0, 0.0, 0.0, 1.0, -1.0, 0.0, 1.0, 0.7071, 0.0, 0.0, 1.0, 1.0, 0.0, 0.0, -1.0, 0.3536, -1.0, -1.0, -1.0, 0.25, -1.0, -1.0, 0.0, 0.3536, -1.0, -1.0, 1.0, 0.25, 0.0, 0.0, 1.0, 0.3536, 0.0, 0.0, -1.0, 1.0, 0.0, -1.0, -1.0, 0.7071, 0.0, -1.0, 0.0, 1.0, 0.0, -1.0, 1.0, 0.7071, 0.0, 0.0, 1.0, 1.0, 0.0, 0.0, -1.0, 0.3536, 1.0, -1.0, -1.0, 0.25, 1.0, -1.0, 0.0, 0.3536, 1.0, -1.0, 1.0, 0.25, 0.0, 0.0, 1.0, 0.3536, 0.0, 0.0, -1.0, 1.0, 1.0, 0.0, -1.0, 0.7071, 1.0, 0.0, 0.0, 1.0, 1.0, 0.0, 1.0, 0.7071, 0.0, 0.0, 1.0, 1.0, 0.0, 0.0, -1.0, 0.3536, 1.0, 1.0, -1.0, 0.25, 1.0, 1.0, 0.0, 0.3536, 1.0, 1.0, 1.0, 0.25, 0.0, 0.0, 1.0, 0.3536, 0.0, 0.0, -1.0, 1.0, 0.0, 1.0, -1.0, 0.7071, 0.0, 1.0, 0.0, 1.0, 0.0, 1.0, 1.0, 0.7071, 0.0, 0.0, 1.0, 1.0, 0.0, 0.0, -1.0, 0.3536, -1.0, 1.0, -1.0, 0.25, -1.0, 1.0, 0.0, 0.3536, -1.0, 1.0, 1.0, 0.25, 0.0, 0.0, 1.0, 0.3536])
_sp.points.foreach_set('radius', [0.0, 0.0, 0.0, 0.0, 0.0, 0.0, 0.0, 0.0, 0.0, 0.0, 0.0, 0.0, 0.0, 0.0, 0.0, 0.0, 0.0, 0.0, 0.0, 0.0, 0.0, 0.0, 0.0, 0.0, 0.0, 0.0, 0.0, 0.0, 0.0, 0.0, 0.0, 0.0, 0.0, 0.0, 0.0, 0.0, 0.0, 0.0, 0.0, 0.0])
_sp.order_u = 3
_sp.resolution_u = 4
_sp.resolution_v = 4
_sp.use_cyclic_v = True
_sp.use_endpoint_u = True
_sp.use_bezier_u = True
cu_surfsphere_003.materials.append(mat_material_005)
cu_surfsphere_003.resolution_u = 4
cu_surfsphere_003.resolution_v = 4
cu_surfsphere_003.fill_mode = 'FULL'
cu_surfsphere_004 = bpy.data.curves.new('SurfSphere.004', 'CURVE')
cu_surfsphere_004.dimensions = '3D'
_sp = cu_surfsphere_004.splines.new('NURBS'); _sp.points.add(39)
_sp.points.foreach_set('co', [0.0, 0.0, -1.0, 1.0, -1.0, 0.0, -1.0, 0.7071, -1.0, 0.0, 0.0, 1.0, -1.0, 0.0, 1.0, 0.7071, 0.0, 0.0, 1.0, 1.0, 0.0, 0.0, -1.0, 0.3536, -1.0, -1.0, -1.0, 0.25, -1.0, -1.0, 0.0, 0.3536, -1.0, -1.0, 1.0, 0.25, 0.0, 0.0, 1.0, 0.3536, 0.0, 0.0, -1.0, 1.0, 0.0, -1.0, -1.0, 0.7071, 0.0, -1.0, 0.0, 1.0, 0.0, -1.0, 1.0, 0.7071, 0.0, 0.0, 1.0, 1.0, 0.0, 0.0, -1.0, 0.3536, 1.0, -1.0, -1.0, 0.25, 1.0, -1.0, 0.0, 0.3536, 1.0, -1.0, 1.0, 0.25, 0.0, 0.0, 1.0, 0.3536, 0.0, 0.0, -1.0, 1.0, 1.0, 0.0, -1.0, 0.7071, 1.0, 0.0, 0.0, 1.0, 1.0, 0.0, 1.0, 0.7071, 0.0, 0.0, 1.0, 1.0, 0.0, 0.0, -1.0, 0.3536, 1.0, 1.0, -1.0, 0.25, 1.0, 1.0, 0.0, 0.3536, 1.0, 1.0, 1.0, 0.25, 0.0, 0.0, 1.0, 0.3536, 0.0, 0.0, -1.0, 1.0, 0.0, 1.0, -1.0, 0.7071, 0.0, 1.0, 0.0, 1.0, 0.0, 1.0, 1.0, 0.7071, 0.0, 0.0, 1.0, 1.0, 0.0, 0.0, -1.0, 0.3536, -1.0, 1.0, -1.0, 0.25, -1.0, 1.0, 0.0, 0.3536, -1.0, 1.0, 1.0, 0.25, 0.0, 0.0, 1.0, 0.3536])
_sp.points.foreach_set('radius', [0.0, 0.0, 0.0, 0.0, 0.0, 0.0, 0.0, 0.0, 0.0, 0.0, 0.0, 0.0, 0.0, 0.0, 0.0, 0.0, 0.0, 0.0, 0.0, 0.0, 0.0, 0.0, 0.0, 0.0, 0.0, 0.0, 0.0, 0.0, 0.0, 0.0, 0.0, 0.0, 0.0, 0.0, 0.0, 0.0, 0.0, 0.0, 0.0, 0.0])
_sp.order_u = 3
_sp.resolution_u = 4
_sp.resolution_v = 4
_sp.use_cyclic_v = True
_sp.use_endpoint_u = True
_sp.use_bezier_u = True
cu_surfsphere_004.materials.append(mat_material_002)
cu_surfsphere_004.resolution_u = 4
cu_surfsphere_004.resolution_v = 4
cu_surfsphere_004.fill_mode = 'FULL'

# ---- objects
ob_light = bpy.data.objects.new('Light', light_light)
ob_camera = bpy.data.objects.new('Camera', cam_camera)
ob_surfsphere = bpy.data.objects.new('SurfSphere', cu_surfsphere)
ob_cylinder = bpy.data.objects.new('Cylinder', me_cylinder)
ob_surfsphere_001 = bpy.data.objects.new('SurfSphere.001', cu_surfsphere_001)
ob_cylinder_001 = bpy.data.objects.new('Cylinder.001', me_cylinder_001)
ob_surfsphere_002 = bpy.data.objects.new('SurfSphere.002', cu_surfsphere_002)
ob_cylinder_002 = bpy.data.objects.new('Cylinder.002', me_cylinder_002)
ob_surfsphere_003 = bpy.data.objects.new('SurfSphere.003', cu_surfsphere_003)
ob_cylinder_003 = bpy.data.objects.new('Cylinder.003', me_cylinder_003)
ob_surfsphere_004 = bpy.data.objects.new('SurfSphere.004', cu_surfsphere_004)

# ---- transforms, parenting, visibility, modifiers, constraints
ob_light.location = (3.125, 1.52, 7.001)
ob_light.rotation_euler = (0.618, 0.07298, 2.073)
ob_light.lock_rotations_4d = False
ob_light.empty_display_type = 'ARROWS'
ob_light.color = (0.0, 0.0, 0.0, 0.0)
ob_light.lineart.crease_threshold = 0.0
ob_camera.location = (7.359, -6.926, 4.958)
ob_camera.rotation_euler = (1.109, 0.0, 0.8149)
ob_camera.lock_rotations_4d = False
ob_camera.empty_display_type = 'ARROWS'
ob_camera.color = (0.0, 0.0, 0.0, 0.0)
ob_camera.display_type = 'WIRE'
ob_camera.lineart.crease_threshold = 0.0
ob_surfsphere.location = (0.0, 0.0, 2.616)
ob_surfsphere.scale = (1.676, 1.661, 1.531)
ob_surfsphere.empty_image_offset = (0.0, 0.0)
ob_cylinder.location = (-2.131, -0.9852, 1.489)
ob_cylinder.rotation_euler = (0.4716, 1.286, 0.9094)
ob_cylinder.scale = (0.3398, -0.3214, 1.515)
ob_surfsphere_001.location = (-3.505, -1.605, 1.046)
ob_surfsphere_001.rotation_euler = (-0.01473, 0.3216, 0.01126)
ob_surfsphere_001.scale = (0.772, 0.8064, 0.7686)
ob_surfsphere_001.empty_image_offset = (0.0, 0.0)
ob_cylinder_001.location = (2.122, -0.9652, 1.533)
ob_cylinder_001.rotation_euler = (-0.5774, 1.259, 2.07)
ob_cylinder_001.scale = (0.3398, -0.3214, 1.515)
ob_surfsphere_002.location = (3.349, -1.624, 1.04)
ob_surfsphere_002.rotation_euler = (-0.2823, 0.1768, 2.116)
ob_surfsphere_002.scale = (0.772, 0.8064, 0.7686)
ob_surfsphere_002.empty_image_offset = (0.0, 0.0)
ob_cylinder_002.location = (0.1132, 2.438, 1.38)
ob_cylinder_002.rotation_euler = (-0.01765, 1.25, 4.672)
ob_cylinder_002.scale = (0.3398, -0.3214, 1.515)
ob_surfsphere_003.location = (0.1216, 3.846, 0.8218)
ob_surfsphere_003.rotation_euler = (-0.1088, 0.2037, 4.217)
ob_surfsphere_003.scale = (0.772, 0.8064, 0.7686)
ob_surfsphere_003.empty_image_offset = (0.0, 0.0)
ob_cylinder_003.location = (-0.07133, -0.051, 4.807)
ob_cylinder_003.rotation_euler = (3.151, 0.01127, 2.918)
ob_cylinder_003.scale = (0.3398, -0.3214, 1.515)
ob_surfsphere_004.location = (-0.1366, -0.03188, 6.377)
ob_surfsphere_004.rotation_euler = (-2.494, 0.8698, -2.591)
ob_surfsphere_004.scale = (0.772, 0.8064, 0.7686)
ob_surfsphere_004.empty_image_offset = (0.0, 0.0)

# ---- collection membership
col_collection.objects.link(ob_light)
col_collection.objects.link(ob_camera)
col_collection.objects.link(ob_surfsphere)
col_collection.objects.link(ob_cylinder)
col_collection.objects.link(ob_surfsphere_001)
col_collection.objects.link(ob_cylinder_001)
col_collection.objects.link(ob_surfsphere_002)
col_collection.objects.link(ob_cylinder_002)
col_collection.objects.link(ob_surfsphere_003)
col_collection.objects.link(ob_cylinder_003)
col_collection.objects.link(ob_surfsphere_004)

# ---- scene / render settings (as saved in the file)
scene.camera = ob_camera
scene.frame_start = 1; scene.frame_end = 250; scene.frame_set(1)
scene.render.engine = 'BLENDER_EEVEE_NEXT'
scene.cycles.sampling_pattern = 'TABULATED_SOBOL'
scene.cycles.use_light_tree = False
scene.view_settings.view_transform = 'Filmic'
bpy.context.view_layer.update()
